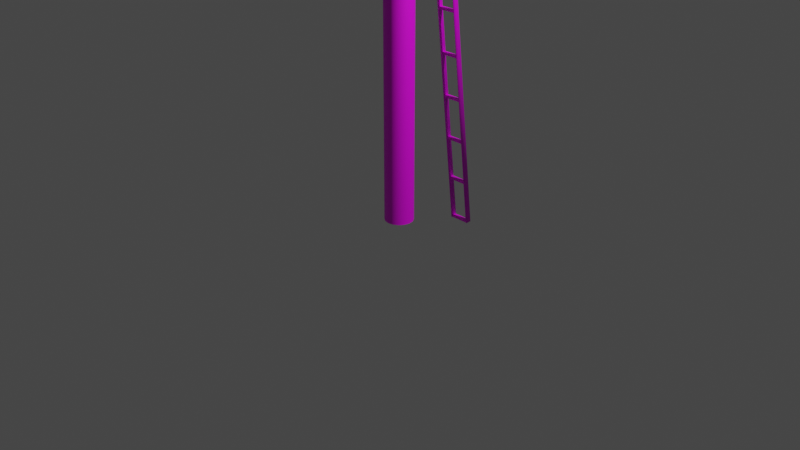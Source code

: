 # Source: RD_Sem_Pole_Gty_Centre.blend  (saved by Blender 2.83.18; exported with 4.5.12 LTS)
import bpy
from mathutils import Matrix  # noqa: F401  (used for matrix-valued properties, if any)

bpy.ops.wm.read_factory_settings(use_empty=True)
scene = bpy.context.scene
scene.name = 'Scene'

# ---- collections
col_collection = bpy.data.collections.new('Collection'); scene.collection.children.link(col_collection)
col_gantry = bpy.data.collections.new('Gantry'); scene.collection.children.link(col_gantry)

# ---- images (referenced by path relative to the original .blend; pixels are not part of the script)
import os
ASSET_DIR = os.environ.get("B2B_ASSET_DIR", "")  # directory of the original .blend (textures are referenced by path, not embedded)
HERE = os.path.dirname(os.path.abspath(__file__))  # packed textures are extracted next to this script under _unpacked/

def load_image(name, relpath, width, height, colorspace="sRGB"):
    """Load a texture the original file referenced (path relative to the .blend, or extracted next to this script)."""
    p = next((c for c in (os.path.join(HERE, relpath), os.path.join(ASSET_DIR, relpath)) if relpath and os.path.exists(c)), "")
    if p:
        img = bpy.data.images.load(p, check_existing=True)
        img.name = name
    else:  # same state as the original file: an image datablock whose file is absent (Cycles renders it pink)
        img = bpy.data.images.new(name, width, height)
        img.source = "FILE"
        img.filepath = "//" + (relpath or name)
    img.colorspace_settings.name = colorspace
    return img
img_posttex_tga = load_image('PostTex.tga', 'PostTex.tga', 1024, 1024, 'sRGB')
img_woodplanktex_tga = load_image('WoodPlankTex.tga', 'WoodPlankTex.tga', 1024, 1024, 'sRGB')

# ---- materials (node trees are filled in below, after node groups)
mat_posttex = bpy.data.materials.new('PostTex')
mat_woodtex = bpy.data.materials.new('WoodTex')

# ---- material node trees
mat_posttex.use_nodes = True; mat_posttex.node_tree.nodes.clear()
_N = mat_posttex.node_tree.nodes; _L = mat_posttex.node_tree.links
n0 = _N.new('ShaderNodeBsdfPrincipled'); n0.name = 'Principled BSDF'; n0.location = (10, 300)
n0.distribution = 'GGX'
n0.subsurface_method = 'BURLEY'
n0.inputs[3].default_value = 1.45
n0.inputs[27].default_value = (0.0, 0.0, 0.0, 1.0)
n0.inputs[28].default_value = 1.0
n1 = _N.new('ShaderNodeOutputMaterial'); n1.name = 'Material Output'; n1.location = (300, 300)
n2 = _N.new('ShaderNodeTexImage'); n2.name = 'Image Texture'; n2.location = (-280, 278)
n2.image = img_posttex_tga
_L.new(n0.outputs[0], n1.inputs[0])
_L.new(n2.outputs[0], n0.inputs[0])
n1.is_active_output = True
mat_woodtex.use_nodes = True; mat_woodtex.node_tree.nodes.clear()
_N = mat_woodtex.node_tree.nodes; _L = mat_woodtex.node_tree.links
n0 = _N.new('ShaderNodeBsdfPrincipled'); n0.name = 'Principled BSDF'; n0.location = (10, 300)
n0.distribution = 'GGX'
n0.subsurface_method = 'BURLEY'
n0.inputs[3].default_value = 1.45
n0.inputs[27].default_value = (0.0, 0.0, 0.0, 1.0)
n0.inputs[28].default_value = 1.0
n1 = _N.new('ShaderNodeOutputMaterial'); n1.name = 'Material Output'; n1.location = (300, 300)
n2 = _N.new('ShaderNodeTexImage'); n2.name = 'Image Texture'; n2.location = (-280, 278)
n2.image = img_woodplanktex_tga
_L.new(n0.outputs[0], n1.inputs[0])
_L.new(n2.outputs[0], n0.inputs[0])
n1.is_active_output = True

# ---- world
world_world = bpy.data.worlds.new('World'); scene.world = world_world
world_world.use_nodes = True; world_world.node_tree.nodes.clear()
_N = world_world.node_tree.nodes; _L = world_world.node_tree.links
n0 = _N.new('ShaderNodeOutputWorld'); n0.name = 'World Output'; n0.location = (300, 300)
n1 = _N.new('ShaderNodeBackground'); n1.name = 'Background'; n1.location = (10, 300)
n1.inputs[0].default_value = (0.05088, 0.05088, 0.05088, 1.0)
_L.new(n1.outputs[0], n0.inputs[0])
n0.is_active_output = True
world_world.color = (0.05088, 0.05088, 0.05088)
world_world.use_sun_shadow = False
world_world.sun_shadow_jitter_overblur = 0.0

# ---- cameras
cam_camera = bpy.data.cameras.new('Camera')
cam_camera.clip_end = 100.0
cam_camera.ortho_scale = 7.314

# ---- lights
light_light = bpy.data.lights.new('Light', 'POINT')
light_light.transmission_factor = 0.0
light_light.energy = 1000.0
light_light.shadow_soft_size = 0.1
light_light.shadow_maximum_resolution = 0.006
light_light.use_absolute_resolution = True

# ---- meshes
me_plane_001 = bpy.data.meshes.new('Plane.001')
me_plane_001.from_pydata([(-0.02357, -0.1028, 0.0), (0.02339, -0.1028, 0.0), (-0.02357, 0.1028, 0.0), (0.02339, 0.1028, 0.0), (-0.02357, 0.1028, 0.02289), (-0.02357, -0.1028, 0.02289), (0.02339, -0.1028, 0.02289), (0.02339, 0.1028, 0.02289)], [], [(0, 2, 3, 1), (5, 6, 7, 4), (3, 2, 4, 7), (0, 1, 6, 5), (1, 3, 7, 6), (2, 0, 5, 4)])
_uv = me_plane_001.uv_layers.new(name='UVMap')
_uv.uv.foreach_set('vector', [0.8796, 0.5615, 0.8796, 0.501, 0.8667, 0.501, 0.8667, 0.5615, 0.7154, 0.9209, 0.7154, 0.9073, 0.6577, 0.9073, 0.6577, 0.9209, 0.9094, 0.501, 0.8965, 0.501, 0.8965, 0.5146, 0.9094, 0.5146, 0.6557, 0.9385, 0.6428, 0.9385, 0.6428, 0.9521, 0.6557, 0.9521, 0.8647, 0.874, 0.8647, 0.8135, 0.8517, 0.8135, 0.8517, 0.874, 0.598, 0.9209, 0.6557, 0.9209, 0.6557, 0.9073, 0.598, 0.9073])
_uv.active_render = True
_uv = me_plane_001.uv_layers.new(name='UVMap.001')
_uv.uv.foreach_set('vector', [0.5546, 0.7317, 0.5546, 0.1394, 0.7257, 0.1394, 0.7257, 0.7317, 0.3835, 0.1394, 0.5546, 0.1394, 0.5546, 0.7317, 0.3835, 0.7317, 0.9758, 0.2747, 0.9758, 0.41, 0.8924, 0.41, 0.8924, 0.2747, 0.8924, 0.2747, 0.8924, 0.1394, 0.9758, 0.1394, 0.9758, 0.2747, 0.8091, 0.1394, 0.8091, 0.7317, 0.7257, 0.7317, 0.7257, 0.1394, 0.8924, 0.1394, 0.8924, 0.7317, 0.8091, 0.7317, 0.8091, 0.1394])
me_plane_001.materials.append(mat_posttex)
me_plane_001.use_remesh_fix_poles = True
me_plane_001.use_remesh_preserve_attributes = False
me_plane_001.use_mirror_vertex_groups = False
me_plane_001.update()
me_circle = bpy.data.meshes.new('Circle')
me_circle.from_pydata([(-1.409e-08, 0.15, 0.0), (-0.0574, 0.1386, 0.0), (-0.1061, 0.1061, 0.0), (-0.1386, 0.0574, 0.0), (-0.15, -6.557e-09, 0.0), (-0.1386, -0.0574, 0.0), (-0.1061, -0.1061, 0.0), (-0.0574, -0.1386, 0.0), (-3.674e-08, -0.15, 0.0), (0.0574, -0.1386, 0.0), (0.1061, -0.1061, 0.0), (0.1386, -0.0574, 0.0), (0.15, 1.789e-09, 0.0), (0.1386, 0.0574, 0.0), (0.1061, 0.1061, 0.0), (0.0574, 0.1386, 0.0), (-1.409e-08, 0.15, 5.902), (-0.0574, 0.1386, 5.902), (-0.1061, 0.1061, 5.902), (-0.1386, 0.0574, 5.902), (-0.15, -6.557e-09, 5.902), (-0.1386, -0.0574, 5.902), (-0.1061, -0.1061, 5.902), (-0.0574, -0.1386, 5.902), (-3.674e-08, -0.15, 5.902), (0.0574, -0.1386, 5.902), (0.1061, -0.1061, 5.902), (0.1386, -0.0574, 5.902), (0.15, 1.789e-09, 5.902), (0.1386, 0.0574, 5.902), (0.1061, 0.1061, 5.902), (0.0574, 0.1386, 5.902), (-0.01715, -0.1435, 5.863), (0.01964, -0.1435, 5.863), (0.05518, -0.134, 5.863), (0.08705, -0.1156, 5.863), (0.1131, -0.08955, 5.863), (0.1315, -0.05769, 5.863), (0.141, -0.02215, 5.863), (0.141, 0.01465, 5.863), (0.1315, 0.05019, 5.863), (0.1131, 0.08205, 5.863), (0.08705, 0.1081, 5.863), (0.05518, 0.1265, 5.863), (0.01964, 0.136, 5.863), (-0.01715, 0.136, 5.863), (-0.05269, 0.1265, 5.863), (-0.08455, 0.1081, 5.863), (-0.1106, 0.08205, 5.863), (-0.129, 0.05019, 5.863), (-0.1385, 0.01465, 5.863), (-0.1385, -0.02215, 5.863), (-0.129, -0.05769, 5.863), (-0.1106, -0.08955, 5.863), (-0.08455, -0.1156, 5.863), (-0.05269, -0.134, 5.863), (-0.01715, -0.1435, 5.905), (0.01964, -0.1435, 5.905), (0.05518, -0.134, 5.905), (0.08705, -0.1156, 5.905), (0.1131, -0.08955, 5.905), (0.1315, -0.05769, 5.905), (0.141, -0.02215, 5.905), (0.141, 0.01465, 5.905), (0.1315, 0.05019, 5.905), (0.1131, 0.08205, 5.905), (0.08705, 0.1081, 5.905), (0.05518, 0.1265, 5.905), (0.01964, 0.136, 5.905), (-0.01715, 0.136, 5.905), (-0.05269, 0.1265, 5.905), (-0.08455, 0.1081, 5.905), (-0.1106, 0.08205, 5.905), (-0.129, 0.05019, 5.905), (-0.1385, 0.01465, 5.905), (-0.1385, -0.02215, 5.905), (-0.129, -0.05769, 5.905), (-0.1106, -0.08955, 5.905), (-0.08455, -0.1156, 5.905), (-0.05269, -0.134, 5.905), (-0.01994, -0.1647, 5.863), (0.02243, -0.1647, 5.863), (0.06336, -0.1537, 5.863), (0.1001, -0.1325, 5.863), (0.13, -0.1026, 5.863), (0.1512, -0.06586, 5.863), (0.1622, -0.02494, 5.863), (0.1622, 0.01743, 5.863), (0.1512, 0.05836, 5.863), (0.13, 0.09506, 5.863), (0.1001, 0.125, 5.863), (0.06336, 0.1462, 5.863), (0.02243, 0.1572, 5.863), (-0.01994, 0.1572, 5.863), (-0.06086, 0.1462, 5.863), (-0.09756, 0.125, 5.863), (-0.1275, 0.09506, 5.863), (-0.1487, 0.05836, 5.863), (-0.1597, 0.01743, 5.863), (-0.1597, -0.02494, 5.863), (-0.1487, -0.06586, 5.863), (-0.1275, -0.1026, 5.863), (-0.09756, -0.1325, 5.863), (-0.06086, -0.1537, 5.863), (-0.01994, -0.1647, 5.905), (0.02243, -0.1647, 5.905), (0.06336, -0.1537, 5.905), (0.1001, -0.1325, 5.905), (0.13, -0.1026, 5.905), (0.1512, -0.06586, 5.905), (0.1622, -0.02494, 5.905), (0.1622, 0.01743, 5.905), (0.1512, 0.05836, 5.905), (0.13, 0.09506, 5.905), (0.1001, 0.125, 5.905), (0.06336, 0.1462, 5.905), (0.02243, 0.1572, 5.905), (-0.01994, 0.1572, 5.905), (-0.06086, 0.1462, 5.905), (-0.09756, 0.125, 5.905), (-0.1275, 0.09506, 5.905), (-0.1487, 0.05836, 5.905), (-0.1597, 0.01743, 5.905), (-0.1597, -0.02494, 5.905), (-0.1487, -0.06586, 5.905), (-0.1275, -0.1026, 5.905), (-0.09756, -0.1325, 5.905), (-0.06086, -0.1537, 5.905), (-0.01917, 0.1998, 5.863), (0.02166, 0.1998, 5.863), (-0.01917, 0.1998, 5.905), (0.02166, 0.1998, 5.905), (0.112, 0.878, -0.3097), (0.112, 0.9413, -0.306), (0.1041, 0.878, -0.3097), (0.1041, 0.9413, -0.306), (-0.1015, 0.878, -0.3097), (-0.1015, 0.9413, -0.306), (-0.1093, 0.878, -0.3097), (-0.1093, 0.9413, -0.306), (0.112, 0.1779, 5.978), (0.112, 0.2412, 5.982), (0.1041, 0.1779, 5.978), (0.1041, 0.2412, 5.982), (-0.1015, 0.1779, 5.978), (-0.1015, 0.2412, 5.982), (-0.1093, 0.1779, 5.978), (-0.1093, 0.2412, 5.982), (0.1041, 0.189, 5.927), (0.1041, 0.1926, 5.863), (-0.1015, 0.189, 5.927), (-0.1015, 0.1926, 5.863), (0.1041, 0.2067, 5.864), (0.1041, 0.2031, 5.927), (-0.1015, 0.2067, 5.864), (-0.1015, 0.2031, 5.927)], [(48, 72), (73, 49), (41, 65), (66, 42), (34, 58), (59, 35), (74, 50), (67, 43), (60, 36), (75, 51), (68, 44), (61, 37), (76, 52), (69, 45), (62, 38), (77, 53), (70, 46), (63, 39), (78, 54), (71, 47), (64, 40), (79, 55), (32, 56), (57, 33)], [(1, 17, 16, 0), (0, 16, 31, 15), (9, 25, 24, 8), (2, 18, 17, 1), (10, 26, 25, 9), (3, 19, 18, 2), (11, 27, 26, 10), (4, 20, 19, 3), (12, 28, 27, 11), (5, 21, 20, 4), (13, 29, 28, 12), (6, 22, 21, 5), (14, 30, 29, 13), (7, 23, 22, 6), (15, 31, 30, 14), (8, 24, 23, 7), (97, 121, 120, 96), (90, 114, 113, 89), (83, 107, 106, 82), (98, 122, 121, 97), (91, 115, 114, 90), (84, 108, 107, 83), (99, 123, 122, 98), (92, 116, 115, 91), (85, 109, 108, 84), (100, 124, 123, 99), (117, 130, 128, 93), (86, 110, 109, 85), (101, 125, 124, 100), (94, 118, 117, 93), (87, 111, 110, 86), (102, 126, 125, 101), (95, 119, 118, 94), (88, 112, 111, 87), (103, 127, 126, 102), (81, 105, 104, 80), (96, 120, 119, 95), (89, 113, 112, 88), (80, 104, 127, 103), (82, 106, 105, 81), (34, 82, 81, 33), (60, 108, 109, 61), (48, 96, 95, 47), (74, 122, 123, 75), (35, 83, 82, 34), (61, 109, 110, 62), (49, 97, 96, 48), (75, 123, 124, 76), (36, 84, 83, 35), (62, 110, 111, 63), (50, 98, 97, 49), (76, 124, 125, 77), (37, 85, 84, 36), (63, 111, 112, 64), (51, 99, 98, 50), (77, 125, 126, 78), (38, 86, 85, 37), (64, 112, 113, 65), (52, 100, 99, 51), (78, 126, 127, 79), (39, 87, 86, 38), (65, 113, 114, 66), (53, 101, 100, 52), (79, 127, 104, 56), (40, 88, 87, 39), (66, 114, 115, 67), (54, 102, 101, 53), (41, 89, 88, 40), (67, 115, 116, 68), (55, 103, 102, 54), (42, 90, 89, 41), (68, 116, 117, 69), (32, 80, 103, 55), (43, 91, 90, 42), (69, 117, 118, 70), (56, 104, 105, 57), (44, 92, 91, 43), (70, 118, 119, 71), (57, 105, 106, 58), (45, 93, 92, 44), (71, 119, 120, 72), (58, 106, 107, 59), (46, 94, 93, 45), (72, 120, 121, 73), (33, 81, 80, 32), (59, 107, 108, 60), (47, 95, 94, 46), (73, 121, 122, 74), (128, 130, 131, 129), (116, 131, 130, 117), (92, 129, 131, 116), (93, 128, 129, 92), (132, 134, 135, 133), (136, 138, 139, 137), (140, 141, 143, 142), (144, 145, 147, 146), (136, 137, 145, 144), (135, 134, 142, 143), (132, 133, 141, 140), (137, 139, 147, 145), (138, 136, 144, 146), (133, 135, 143, 141), (134, 132, 140, 142), (139, 138, 146, 147), (148, 150, 151, 149), (153, 152, 154, 155), (150, 148, 153, 155), (151, 150, 155, 154), (149, 151, 154, 152), (148, 149, 152, 153)])
me_circle.polygons.foreach_set('use_smooth', [True] * 110)
_uv = me_circle.uv_layers.new(name='UVMap')
_uv.uv.foreach_set('vector', [0.6856, 0.5615, 0.6856, 0.0635, 0.6577, 0.0635, 0.6577, 0.5615, 0.001001, 0.7802, 0.4766, 0.7802, 0.4766, 0.751, 0.001001, 0.751, 0.5662, 0.5615, 0.5662, 0.0635, 0.5383, 0.0635, 0.5383, 0.5615, 0.001001, 0.8115, 0.4766, 0.8115, 0.4766, 0.7823, 0.001001, 0.7823, 0.596, 0.5615, 0.596, 0.0635, 0.5682, 0.0635, 0.5682, 0.5615, 0.001001, 0.8427, 0.4766, 0.8427, 0.4766, 0.8135, 0.001001, 0.8135, 0.6259, 0.5615, 0.6259, 0.0635, 0.598, 0.0635, 0.598, 0.5615, 0.001001, 0.874, 0.4766, 0.874, 0.4766, 0.8448, 0.001001, 0.8448, 0.6557, 0.5615, 0.6557, 0.0635, 0.6279, 0.0635, 0.6279, 0.5615, 0.4786, 0.6552, 0.9542, 0.6552, 0.9542, 0.626, 0.4786, 0.626, 0.7154, 0.5615, 0.7154, 0.0635, 0.6876, 0.0635, 0.6876, 0.5615, 0.001001, 0.9052, 0.4766, 0.9052, 0.4766, 0.876, 0.001001, 0.876, 0.7453, 0.499, 0.7453, 0.001001, 0.7174, 0.001001, 0.7174, 0.499, 0.001001, 0.9365, 0.4766, 0.9365, 0.4766, 0.9073, 0.001001, 0.9073, 0.7751, 0.499, 0.7751, 0.001001, 0.7473, 0.001001, 0.7473, 0.499, 0.001001, 0.9677, 0.4766, 0.9677, 0.4766, 0.9385, 0.001001, 0.9385, 0.8497, 0.8916, 0.8368, 0.8916, 0.8368, 0.9052, 0.8497, 0.9052, 0.8348, 0.8916, 0.8219, 0.8916, 0.8219, 0.9052, 0.8348, 0.9052, 0.8497, 0.876, 0.8368, 0.876, 0.8368, 0.8896, 0.8497, 0.8896, 0.8348, 0.876, 0.8219, 0.876, 0.8219, 0.8896, 0.8348, 0.8896, 0.79, 0.8604, 0.7771, 0.8604, 0.7771, 0.874, 0.79, 0.874, 0.7751, 0.8604, 0.7622, 0.8604, 0.7622, 0.874, 0.7751, 0.874, 0.79, 0.8448, 0.7771, 0.8448, 0.7771, 0.8584, 0.79, 0.8584, 0.7751, 0.8448, 0.7622, 0.8448, 0.7622, 0.8584, 0.7751, 0.8584, 0.8647, 0.5479, 0.8517, 0.5479, 0.8517, 0.5615, 0.8647, 0.5615, 0.8497, 0.5479, 0.8368, 0.5479, 0.8368, 0.5615, 0.8497, 0.5615, 0.8647, 0.5323, 0.8517, 0.5323, 0.8517, 0.5459, 0.8647, 0.5459, 0.8497, 0.5323, 0.8368, 0.5323, 0.8368, 0.5459, 0.8497, 0.5459, 0.7453, 0.8916, 0.7323, 0.8916, 0.7323, 0.9052, 0.7453, 0.9052, 0.7303, 0.8916, 0.7174, 0.8916, 0.7174, 0.9052, 0.7303, 0.9052, 0.7453, 0.876, 0.7323, 0.876, 0.7323, 0.8896, 0.7453, 0.8896, 0.7303, 0.876, 0.7174, 0.876, 0.7174, 0.8896, 0.7303, 0.8896, 0.8199, 0.8916, 0.807, 0.8916, 0.807, 0.9052, 0.8199, 0.9052, 0.805, 0.8916, 0.792, 0.8916, 0.792, 0.9052, 0.805, 0.9052, 0.8199, 0.876, 0.807, 0.876, 0.807, 0.8896, 0.8199, 0.8896, 0.805, 0.876, 0.792, 0.876, 0.792, 0.8896, 0.805, 0.8896, 0.8199, 0.8604, 0.807, 0.8604, 0.807, 0.874, 0.8199, 0.874, 0.805, 0.8604, 0.792, 0.8604, 0.792, 0.874, 0.805, 0.874, 0.8199, 0.8448, 0.807, 0.8448, 0.807, 0.8584, 0.8199, 0.8584, 0.805, 0.8448, 0.792, 0.8448, 0.792, 0.8584, 0.805, 0.8584, 0.8497, 0.8291, 0.8368, 0.8291, 0.8368, 0.8427, 0.8497, 0.8427, 0.8348, 0.8291, 0.8219, 0.8291, 0.8219, 0.8427, 0.8348, 0.8427, 0.8497, 0.8135, 0.8368, 0.8135, 0.8368, 0.8271, 0.8497, 0.8271, 0.8348, 0.8135, 0.8219, 0.8135, 0.8219, 0.8271, 0.8348, 0.8271, 0.8796, 0.8916, 0.8667, 0.8916, 0.8667, 0.9052, 0.8796, 0.9052, 0.8647, 0.8916, 0.8517, 0.8916, 0.8517, 0.9052, 0.8647, 0.9052, 0.8796, 0.876, 0.8667, 0.876, 0.8667, 0.8896, 0.8796, 0.8896, 0.8647, 0.876, 0.8517, 0.876, 0.8517, 0.8896, 0.8647, 0.8896, 0.8647, 0.5166, 0.8517, 0.5166, 0.8517, 0.5302, 0.8647, 0.5302, 0.8497, 0.5166, 0.8368, 0.5166, 0.8368, 0.5302, 0.8497, 0.5302, 0.8647, 0.501, 0.8517, 0.501, 0.8517, 0.5146, 0.8647, 0.5146, 0.8497, 0.501, 0.8368, 0.501, 0.8368, 0.5146, 0.8497, 0.5146, 0.7453, 0.9229, 0.7323, 0.9229, 0.7323, 0.9365, 0.7453, 0.9365, 0.7303, 0.9229, 0.7174, 0.9229, 0.7174, 0.9365, 0.7303, 0.9365, 0.7453, 0.9073, 0.7323, 0.9073, 0.7323, 0.9209, 0.7453, 0.9209, 0.7303, 0.9073, 0.7174, 0.9073, 0.7174, 0.9209, 0.7303, 0.9209, 0.79, 0.9229, 0.7771, 0.9229, 0.7771, 0.9365, 0.79, 0.9365, 0.7751, 0.9229, 0.7622, 0.9229, 0.7622, 0.9365, 0.7751, 0.9365, 0.79, 0.9073, 0.7771, 0.9073, 0.7771, 0.9209, 0.79, 0.9209, 0.7751, 0.9073, 0.7622, 0.9073, 0.7622, 0.9209, 0.7751, 0.9209, 0.6259, 0.9385, 0.6129, 0.9385, 0.6129, 0.9521, 0.6259, 0.9521, 0.6109, 0.9385, 0.598, 0.9385, 0.598, 0.9521, 0.6109, 0.9521, 0.6259, 0.9229, 0.6129, 0.9229, 0.6129, 0.9365, 0.6259, 0.9365, 0.6109, 0.9229, 0.598, 0.9229, 0.598, 0.9365, 0.6109, 0.9365, 0.596, 0.9385, 0.5831, 0.9385, 0.5831, 0.9521, 0.596, 0.9521, 0.5811, 0.9385, 0.5682, 0.9385, 0.5682, 0.9521, 0.5811, 0.9521, 0.596, 0.9229, 0.5831, 0.9229, 0.5831, 0.9365, 0.596, 0.9365, 0.5811, 0.9229, 0.5682, 0.9229, 0.5682, 0.9365, 0.5811, 0.9365, 0.5662, 0.9385, 0.5532, 0.9385, 0.5532, 0.9521, 0.5662, 0.9521, 0.5512, 0.9385, 0.5383, 0.9385, 0.5383, 0.9521, 0.5512, 0.9521, 0.5662, 0.9229, 0.5532, 0.9229, 0.5532, 0.9365, 0.5662, 0.9365, 0.5512, 0.9229, 0.5383, 0.9229, 0.5383, 0.9365, 0.5512, 0.9365, 0.5363, 0.9385, 0.5234, 0.9385, 0.5234, 0.9521, 0.5363, 0.9521, 0.5214, 0.9385, 0.5085, 0.9385, 0.5085, 0.9521, 0.5214, 0.9521, 0.5363, 0.9229, 0.5234, 0.9229, 0.5234, 0.9365, 0.5363, 0.9365, 0.5214, 0.9229, 0.5085, 0.9229, 0.5085, 0.9365, 0.5214, 0.9365, 0.5065, 0.9385, 0.4935, 0.9385, 0.4935, 0.9521, 0.5065, 0.9521, 0.4915, 0.9385, 0.4786, 0.9385, 0.4786, 0.9521, 0.4915, 0.9521, 0.5065, 0.9229, 0.4935, 0.9229, 0.4935, 0.9365, 0.5065, 0.9365, 0.4915, 0.9229, 0.4786, 0.9229, 0.4786, 0.9365, 0.4915, 0.9365, 0.8796, 0.9229, 0.8667, 0.9229, 0.8667, 0.9365, 0.8796, 0.9365, 0.8647, 0.9229, 0.8517, 0.9229, 0.8517, 0.9365, 0.8647, 0.9365, 0.8796, 0.9073, 0.8667, 0.9073, 0.8667, 0.9209, 0.8796, 0.9209, 0.8647, 0.9073, 0.8517, 0.9073, 0.8517, 0.9209, 0.8647, 0.9209, 0.8497, 0.9229, 0.8368, 0.9229, 0.8368, 0.9365, 0.8497, 0.9365, 0.8348, 0.9229, 0.8219, 0.9229, 0.8219, 0.9365, 0.8348, 0.9365, 0.8497, 0.9073, 0.8368, 0.9073, 0.8368, 0.9209, 0.8497, 0.9209, 0.8348, 0.9073, 0.8219, 0.9073, 0.8219, 0.9209, 0.8348, 0.9209, 0.8199, 0.9229, 0.807, 0.9229, 0.807, 0.9365, 0.8199, 0.9365, 0.805, 0.9229, 0.792, 0.9229, 0.792, 0.9365, 0.805, 0.9365, 0.8199, 0.9073, 0.807, 0.9073, 0.807, 0.9209, 0.8199, 0.9209, 0.805, 0.9073, 0.792, 0.9073, 0.792, 0.9209, 0.805, 0.9209, 0.8945, 0.7487, 0.8816, 0.7489, 0.8816, 0.7779, 0.8945, 0.7779, 0.777, 0.9521, 0.7768, 0.9385, 0.7492, 0.9385, 0.7492, 0.9521, 0.8945, 0.8427, 0.8945, 0.8135, 0.8816, 0.8135, 0.8816, 0.8427, 0.6876, 0.9365, 0.7154, 0.9365, 0.7154, 0.9229, 0.6876, 0.9229, 0.8647, 0.194, 0.8368, 0.194, 0.8368, 0.499, 0.8647, 0.499, 0.7699, 0.624, 0.7699, 0.5948, 0.4786, 0.5948, 0.4786, 0.624, 0.8348, 0.194, 0.807, 0.194, 0.807, 0.499, 0.8348, 0.499, 0.7699, 0.7177, 0.7699, 0.7041, 0.4786, 0.7041, 0.4786, 0.7177, 0.9393, 0.194, 0.9264, 0.194, 0.9264, 0.499, 0.9393, 0.499, 0.7699, 0.749, 0.7699, 0.7354, 0.4786, 0.7354, 0.4786, 0.749, 0.9542, 0.194, 0.9413, 0.194, 0.9413, 0.499, 0.9542, 0.499, 0.7699, 0.5927, 0.7699, 0.5635, 0.4786, 0.5635, 0.4786, 0.5927, 0.8348, 0.5615, 0.8348, 0.501, 0.807, 0.501, 0.807, 0.5615, 0.8199, 0.8427, 0.8199, 0.8135, 0.7622, 0.8135, 0.7622, 0.8427, 0.8796, 0.874, 0.8796, 0.8135, 0.8667, 0.8135, 0.8667, 0.874, 0.6577, 0.9365, 0.6856, 0.9365, 0.6856, 0.9229, 0.6577, 0.9229, 0.8945, 0.5615, 0.8945, 0.501, 0.8816, 0.501, 0.8816, 0.5615, 0.7473, 0.9521, 0.7751, 0.9521, 0.7751, 0.9385, 0.7473, 0.9385])
_uv.active_render = True
_uv = me_circle.uv_layers.new(name='UVMap.001')
_uv.uv.foreach_set('vector', [0.37, 2.129, 0.37, -1.129, 0.4125, -1.129, 0.4125, 2.129, 0.4125, 2.129, 0.4125, -1.129, 0.4586, -1.129, 0.4586, 2.129, 0.5663, 2.129, 0.5663, -1.129, 0.6088, -1.129, 0.6088, 2.129, 0.3374, 2.129, 0.3374, -1.129, 0.37, -1.129, 0.37, 2.129, 0.5337, 2.129, 0.5337, -1.129, 0.5663, -1.129, 0.5663, 2.129, 0.9037, -1.129, 0.9037, 2.129, 0.8612, 2.129, 0.8612, -1.129, 0.7726, -1.129, 0.7726, 2.129, 0.73, 2.129, 0.73, -1.129, 0.9498, -1.129, 0.9498, 2.129, 0.9037, 2.129, 0.9037, -1.129, 0.8186, -1.129, 0.8186, 2.129, 0.7726, 2.129, 0.7726, -1.129, 0.9923, -1.129, 0.9923, 2.129, 0.9498, 2.129, 0.9498, -1.129, 0.8612, -1.129, 0.8612, 2.129, 0.8186, 2.129, 0.8186, -1.129, 0.6974, 2.129, 0.6974, -1.129, 0.73, -1.129, 0.73, 2.129, 0.5012, 2.129, 0.5012, -1.129, 0.5337, -1.129, 0.5337, 2.129, 0.6549, 2.129, 0.6549, -1.129, 0.6974, -1.129, 0.6974, 2.129, 0.4586, 2.129, 0.4586, -1.129, 0.5012, -1.129, 0.5012, 2.129, 0.6088, 2.129, 0.6088, -1.129, 0.6549, -1.129, 0.6549, 2.129, 0.4311, 0.9636, 0.3665, 0.9636, 0.3665, 1.0, 0.4311, 1.0, 0.5602, 0.6218, 0.4957, 0.6218, 0.4957, 0.675, 0.5602, 0.675, 0.4311, 0.8453, 0.4957, 0.8453, 0.4957, 0.7821, 0.4311, 0.7821, 0.4311, 0.9151, 0.3665, 0.9151, 0.3665, 0.9636, 0.4311, 0.9636, 0.7539, 0.6765, 0.8184, 0.6765, 0.8184, 0.6218, 0.7539, 0.6218, 0.4311, 0.9062, 0.4957, 0.9062, 0.4957, 0.8453, 0.4311, 0.8453, 0.4311, 0.8577, 0.3665, 0.8577, 0.3665, 0.9151, 0.4311, 0.9151, 0.7539, 0.7375, 0.8184, 0.7375, 0.8184, 0.6765, 0.7539, 0.6765, 0.4311, 0.9609, 0.4957, 0.9609, 0.4957, 0.9062, 0.4311, 0.9062, 0.4311, 0.7955, 0.3665, 0.7955, 0.3665, 0.8577, 0.4311, 0.8577, 0.6893, 0.7888, 0.6893, 0.6218, 0.6248, 0.6218, 0.6248, 0.7888, 0.5602, 0.8599, 0.4957, 0.8599, 0.4957, 0.916, 0.5602, 0.916, 0.4311, 0.7326, 0.3665, 0.7326, 0.3665, 0.7955, 0.4311, 0.7955, 0.7539, 0.7211, 0.6893, 0.7211, 0.6893, 0.7821, 0.7539, 0.7821, 0.5602, 0.7983, 0.4957, 0.7983, 0.4957, 0.8599, 0.5602, 0.8599, 0.4311, 0.6734, 0.3665, 0.6734, 0.3665, 0.7326, 0.4311, 0.7326, 0.7539, 0.6664, 0.6893, 0.6664, 0.6893, 0.7211, 0.7539, 0.7211, 0.5602, 0.7352, 0.4957, 0.7352, 0.4957, 0.7983, 0.5602, 0.7983, 0.4311, 0.6218, 0.3665, 0.6218, 0.3665, 0.6734, 0.4311, 0.6734, 0.4311, 0.7211, 0.4957, 0.7211, 0.4957, 0.6664, 0.4311, 0.6664, 0.7539, 0.6218, 0.6893, 0.6218, 0.6893, 0.6664, 0.7539, 0.6664, 0.5602, 0.675, 0.4957, 0.675, 0.4957, 0.7352, 0.5602, 0.7352, 0.4311, 0.6664, 0.4957, 0.6664, 0.4957, 0.6218, 0.4311, 0.6218, 0.4311, 0.7821, 0.4957, 0.7821, 0.4957, 0.7211, 0.4311, 0.7211, 0.7205, 0.03181, 0.7161, 0.0002619, 0.6526, 0.01686, 0.6654, 0.04622, 0.5329, 0.2134, 0.5, 0.2094, 0.5003, 0.2725, 0.5331, 0.2682, 0.6671, 0.4343, 0.6545, 0.4638, 0.7181, 0.4799, 0.7223, 0.4483, 0.9518, 0.1588, 0.9824, 0.1464, 0.9493, 0.0919, 0.9231, 0.1114, 0.7777, 0.03158, 0.7819, 0.0, 0.7161, 0.0002619, 0.7205, 0.03181, 0.5331, 0.2682, 0.5003, 0.2725, 0.5176, 0.3334, 0.5482, 0.3211, 0.6175, 0.4071, 0.5974, 0.4324, 0.6545, 0.4638, 0.6671, 0.4343, 0.9231, 0.1114, 0.9493, 0.0919, 0.9026, 0.04743, 0.8825, 0.07277, 0.8329, 0.04555, 0.8455, 0.01609, 0.7819, 0.0, 0.7777, 0.03158, 0.5482, 0.3211, 0.5176, 0.3334, 0.5507, 0.388, 0.5769, 0.3685, 0.5769, 0.3685, 0.5507, 0.388, 0.5974, 0.4324, 0.6175, 0.4071, 0.8825, 0.07277, 0.9026, 0.04743, 0.8455, 0.01609, 0.8329, 0.04555, 0.8825, 0.07277, 0.9026, 0.04743, 0.8455, 0.01609, 0.8329, 0.04555, 0.5769, 0.3685, 0.5507, 0.388, 0.5974, 0.4324, 0.6175, 0.4071, 0.5482, 0.3211, 0.5176, 0.3334, 0.5507, 0.388, 0.5769, 0.3685, 0.8329, 0.04555, 0.8455, 0.01609, 0.7819, 0.0, 0.7777, 0.03158, 0.9231, 0.1114, 0.9493, 0.0919, 0.9026, 0.04743, 0.8825, 0.07277, 0.6175, 0.4071, 0.5974, 0.4324, 0.6545, 0.4638, 0.6671, 0.4343, 0.5331, 0.2682, 0.5003, 0.2725, 0.5176, 0.3334, 0.5482, 0.3211, 0.7777, 0.03158, 0.7819, 0.0, 0.7161, 0.0002618, 0.7205, 0.03181, 0.9518, 0.1588, 0.9824, 0.1464, 0.9493, 0.0919, 0.9231, 0.1114, 0.6671, 0.4343, 0.6545, 0.4638, 0.7181, 0.4799, 0.7223, 0.4483, 0.5329, 0.2134, 0.5, 0.2094, 0.5003, 0.2725, 0.5331, 0.2682, 0.7205, 0.03181, 0.7161, 0.0002618, 0.6526, 0.01686, 0.6654, 0.04622, 0.9669, 0.2117, 0.9997, 0.2074, 0.9824, 0.1464, 0.9518, 0.1588, 0.7223, 0.4483, 0.7181, 0.4799, 0.7839, 0.4796, 0.7795, 0.4481, 0.5475, 0.1604, 0.5168, 0.1483, 0.5, 0.2094, 0.5329, 0.2134, 0.9671, 0.2665, 1.0, 0.2705, 0.9997, 0.2074, 0.9669, 0.2117, 0.7795, 0.4481, 0.7839, 0.4796, 0.8474, 0.463, 0.8346, 0.4336, 0.5758, 0.1128, 0.5494, 0.09349, 0.5168, 0.1483, 0.5475, 0.1604, 0.9525, 0.3195, 0.9832, 0.3316, 1.0, 0.2705, 0.9671, 0.2665, 0.8346, 0.4336, 0.8474, 0.463, 0.9042, 0.4312, 0.8839, 0.406, 0.6161, 0.07383, 0.5958, 0.04865, 0.5494, 0.09349, 0.5758, 0.1128, 0.9242, 0.3671, 0.9506, 0.3864, 0.9832, 0.3316, 0.9525, 0.3195, 0.8839, 0.406, 0.9042, 0.4312, 0.9506, 0.3864, 0.9242, 0.3671, 0.6654, 0.04622, 0.6526, 0.01686, 0.5958, 0.04865, 0.6161, 0.07383, 0.8839, 0.406, 0.9042, 0.4312, 0.9506, 0.3864, 0.9242, 0.3671, 0.9242, 0.3671, 0.9506, 0.3864, 0.9832, 0.3316, 0.9525, 0.3195, 0.6161, 0.07383, 0.5958, 0.04865, 0.5494, 0.09349, 0.5758, 0.1128, 0.8346, 0.4336, 0.8474, 0.463, 0.9042, 0.4312, 0.8839, 0.406, 0.9525, 0.3195, 0.9832, 0.3316, 1.0, 0.2705, 0.9671, 0.2665, 0.5758, 0.1128, 0.5494, 0.09349, 0.5168, 0.1483, 0.5475, 0.1604, 0.7795, 0.4481, 0.7839, 0.4796, 0.8474, 0.463, 0.8346, 0.4336, 0.9671, 0.2665, 1.0, 0.2705, 0.9997, 0.2074, 0.9669, 0.2117, 0.6654, 0.04622, 0.6526, 0.01686, 0.5958, 0.04865, 0.6161, 0.07383, 0.5475, 0.1604, 0.5168, 0.1483, 0.5, 0.2094, 0.5329, 0.2134, 0.7223, 0.4483, 0.7181, 0.4799, 0.7839, 0.4796, 0.7795, 0.4481, 0.9669, 0.2117, 0.9997, 0.2074, 0.9824, 0.1464, 0.9518, 0.1588, 0.8818, 0.6837, 0.8818, 0.6218, 0.8184, 0.6218, 0.8184, 0.6837, 0.8474, 0.463, 0.9452, 0.6218, 1.0, 0.5912, 0.9042, 0.4312, 0.6248, 0.8022, 0.6248, 0.6218, 0.5602, 0.6218, 0.5602, 0.8022, 0.8474, 0.463, 0.9452, 0.6218, 1.0, 0.5912, 0.9042, 0.4312, 0.6188, -3.639, 0.6127, -3.64, 0.6126, -3.701, 0.6188, -3.701, 0.6188, -4.106, 0.6249, -4.105, 0.6249, -4.044, 0.6188, -4.044, 0.6065, -3.842, 0.6065, -3.903, 0.6126, -3.903, 0.6126, -3.842, 0.9058, -3.869, 0.9058, -3.931, 0.9119, -3.931, 0.9119, -3.869, 0.4723, 1.617, 0.4232, 1.621, 0.4232, -4.639, 0.4723, -4.642, 0.4723, -0.6797, 0.5215, -0.6765, 0.5215, 5.583, 0.4723, 5.58, 0.4232, 1.617, 0.374, 1.621, 0.374, -4.639, 0.4232, -4.642, 0.9939, -0.663, 1.0, -0.663, 1.0, 5.576, 0.9939, 5.576, 0.9755, -0.663, 0.9816, -0.663, 0.9816, 5.576, 0.9755, 5.576, 0.9878, -0.663, 0.9939, -0.663, 0.9939, 5.576, 0.9878, 5.576, 0.9816, -0.663, 0.9878, -0.663, 0.9878, 5.576, 0.9816, 5.576, 0.5706, 1.621, 0.5215, 1.617, 0.5215, -4.642, 0.5706, -4.639, 0.7704, -3.815, 0.7704, -4.015, 0.8196, -4.015, 0.8196, -3.815, 0.8196, -4.015, 0.8688, -4.015, 0.8688, -3.815, 0.8196, -3.815, 0.6468, -3.985, 0.6468, -3.785, 0.6359, -3.785, 0.6359, -3.985, 0.9339, -3.931, 0.9339, -3.869, 0.9229, -3.869, 0.9229, -3.931, 0.6359, -3.985, 0.6359, -3.785, 0.6249, -3.785, 0.6249, -3.985, 0.9119, -3.869, 0.9119, -3.931, 0.9229, -3.931, 0.9229, -3.869])
me_circle.materials.append(mat_posttex)
me_circle.use_remesh_fix_poles = True
me_circle.use_remesh_preserve_attributes = False
me_circle.use_mirror_vertex_groups = False
me_circle.update()
me_circle_001 = bpy.data.meshes.new('Circle.001')
me_circle_001.from_pydata([(-0.2457, -0.1909, 5.902), (0.2457, -0.1909, 5.902), (-0.2457, 0.1909, 5.902), (0.2457, 0.1909, 5.902), (-0.2457, -0.1909, 5.923), (0.2457, -0.1909, 5.923), (-0.2457, 0.1909, 5.923), (0.2457, 0.1909, 5.923), (-1.287, -0.1909, 5.923), (1.287, -0.1909, 5.923), (-1.287, -0.06413, 5.923), (1.287, -0.06413, 5.923), (-1.287, -0.1909, 5.982), (1.287, -0.1909, 5.982), (-1.287, -0.06413, 5.982), (1.287, -0.06413, 5.982), (-1.287, 0.06413, 5.923), (1.287, 0.06413, 5.923), (-1.287, 0.1909, 5.923), (1.287, 0.1909, 5.923), (-1.287, 0.06413, 5.982), (1.287, 0.06413, 5.982), (-1.287, 0.1909, 5.982), (1.287, 0.1909, 5.982), (-1.4, -0.2715, 5.982), (1.4, -0.2715, 5.982), (-1.4, 0.2715, 5.982), (1.4, 0.2715, 5.982), (-1.4, 0.2715, 6.004), (-1.4, -0.2715, 6.004), (1.4, -0.2715, 6.004), (1.4, 0.2715, 6.004), (-1.381, -0.2571, 6.555), (-1.384, -0.2571, 6.561), (-1.392, -0.2571, 6.561), (-1.395, -0.2571, 6.555), (-1.392, -0.2571, 6.548), (-1.384, -0.2571, 6.548), (-1.381, 0.2505, 6.555), (-1.384, 0.2505, 6.561), (-1.392, 0.2505, 6.561), (-1.395, 0.2505, 6.555), (-1.392, 0.2505, 6.548), (-1.384, 0.2505, 6.548), (1.388, -0.2432, 6.004), (1.375, -0.2501, 6.004), (1.375, -0.2641, 6.004), (1.388, -0.2711, 6.004), (1.4, -0.2641, 6.004), (1.4, -0.2501, 6.004), (1.388, -0.2432, 6.568), (1.375, -0.2501, 6.568), (1.375, -0.2641, 6.568), (1.388, -0.2711, 6.568), (1.4, -0.2641, 6.568), (1.4, -0.2501, 6.568), (0.5455, -0.2432, 6.004), (0.5334, -0.2501, 6.004), (0.5334, -0.2641, 6.004), (0.5455, -0.2711, 6.004), (0.5576, -0.2641, 6.004), (0.5576, -0.2501, 6.004), (0.5455, -0.2432, 6.568), (0.5334, -0.2501, 6.568), (0.5334, -0.2641, 6.568), (0.5455, -0.2711, 6.568), (0.5576, -0.2641, 6.568), (0.5576, -0.2501, 6.568), (-0.4249, -0.2432, 6.004), (-0.437, -0.2501, 6.004), (-0.437, -0.2641, 6.004), (-0.4249, -0.2711, 6.004), (-0.4128, -0.2641, 6.004), (-0.4128, -0.2501, 6.004), (-0.4249, -0.2432, 6.568), (-0.437, -0.2501, 6.568), (-0.437, -0.2641, 6.568), (-0.4249, -0.2711, 6.568), (-0.4128, -0.2641, 6.568), (-0.4128, -0.2501, 6.568), (-1.388, -0.2435, 6.004), (-1.4, -0.2505, 6.004), (-1.4, -0.2645, 6.004), (-1.388, -0.2715, 6.004), (-1.376, -0.2645, 6.004), (-1.376, -0.2505, 6.004), (-1.388, -0.2435, 6.568), (-1.4, -0.2505, 6.568), (-1.4, -0.2645, 6.568), (-1.388, -0.2715, 6.568), (-1.376, -0.2645, 6.568), (-1.376, -0.2505, 6.568), (1.388, 0.2715, 6.004), (1.375, 0.2645, 6.004), (1.375, 0.2505, 6.004), (1.388, 0.2435, 6.004), (1.4, 0.2505, 6.004), (1.4, 0.2645, 6.004), (1.388, 0.2715, 6.568), (1.375, 0.2645, 6.568), (1.375, 0.2505, 6.568), (1.388, 0.2435, 6.568), (1.4, 0.2505, 6.568), (1.4, 0.2645, 6.568), (0.5455, 0.2715, 6.004), (0.5334, 0.2645, 6.004), (0.5334, 0.2505, 6.004), (0.5455, 0.2435, 6.004), (0.5576, 0.2505, 6.004), (0.5576, 0.2645, 6.004), (0.5455, 0.2715, 6.568), (0.5334, 0.2645, 6.568), (0.5334, 0.2505, 6.568), (0.5455, 0.2435, 6.568), (0.5576, 0.2505, 6.568), (0.5576, 0.2645, 6.568), (-0.4249, 0.2715, 6.004), (-0.437, 0.2645, 6.004), (-0.437, 0.2505, 6.004), (-0.4249, 0.2435, 6.004), (-0.4128, 0.2505, 6.004), (-0.4128, 0.2645, 6.004), (-0.4249, 0.2715, 6.568), (-0.437, 0.2645, 6.568), (-0.437, 0.2505, 6.568), (-0.4249, 0.2435, 6.568), (-0.4128, 0.2505, 6.568), (-0.4128, 0.2645, 6.568), (-1.388, 0.2711, 6.004), (-1.4, 0.2641, 6.004), (-1.4, 0.2501, 6.004), (-1.388, 0.2432, 6.004), (-1.376, 0.2501, 6.004), (-1.376, 0.2641, 6.004), (-1.388, 0.2711, 6.568), (-1.4, 0.2641, 6.568), (-1.4, 0.2501, 6.568), (-1.388, 0.2432, 6.568), (-1.376, 0.2501, 6.568), (-1.376, 0.2641, 6.568), (1.388, -0.2498, 6.555), (1.388, -0.2535, 6.561), (1.388, -0.2608, 6.561), (1.388, -0.2644, 6.555), (1.388, -0.2608, 6.548), (1.388, -0.2535, 6.548), (-1.388, -0.2498, 6.555), (-1.388, -0.2535, 6.561), (-1.388, -0.2608, 6.561), (-1.388, -0.2644, 6.555), (-1.388, -0.2608, 6.548), (-1.388, -0.2535, 6.548), (1.388, 0.2632, 6.555), (1.388, 0.2595, 6.561), (1.388, 0.2522, 6.561), (1.388, 0.2486, 6.555), (1.388, 0.2522, 6.548), (1.388, 0.2595, 6.548), (-1.388, 0.2632, 6.555), (-1.388, 0.2595, 6.561), (-1.388, 0.2522, 6.561), (-1.388, 0.2486, 6.555), (-1.388, 0.2522, 6.548), (-1.388, 0.2595, 6.548), (1.395, -0.2571, 6.555), (1.391, -0.2571, 6.561), (1.384, -0.2571, 6.561), (1.38, -0.2571, 6.555), (1.384, -0.2571, 6.548), (1.391, -0.2571, 6.548), (1.395, 0.2505, 6.555), (1.391, 0.2505, 6.561), (1.384, 0.2505, 6.561), (1.38, 0.2505, 6.555), (1.384, 0.2505, 6.548), (1.391, 0.2505, 6.548)], [], [(0, 2, 3, 1), (4, 5, 7, 6), (3, 2, 6, 7), (0, 1, 5, 4), (1, 3, 7, 5), (2, 0, 4, 6), (8, 10, 11, 9), (9, 11, 15, 13), (10, 8, 12, 14), (11, 10, 14, 15), (8, 9, 13, 12), (16, 18, 19, 17), (17, 19, 23, 21), (18, 16, 20, 22), (19, 18, 22, 23), (16, 17, 21, 20), (24, 26, 27, 25), (29, 30, 31, 28), (25, 27, 31, 30), (26, 24, 29, 28), (27, 26, 28, 31), (24, 25, 30, 29), (32, 37, 43, 38), (36, 35, 41, 42), (34, 33, 39, 40), (37, 36, 42, 43), (35, 34, 40, 41), (33, 32, 38, 39), (49, 55, 54, 48), (47, 53, 52, 46), (45, 51, 50, 44), (44, 50, 55, 49), (48, 54, 53, 47), (46, 52, 51, 45), (51, 52, 53, 54, 55, 50), (61, 67, 66, 60), (59, 65, 64, 58), (57, 63, 62, 56), (56, 62, 67, 61), (60, 66, 65, 59), (58, 64, 63, 57), (63, 64, 65, 66, 67, 62), (73, 79, 78, 72), (71, 77, 76, 70), (69, 75, 74, 68), (68, 74, 79, 73), (72, 78, 77, 71), (70, 76, 75, 69), (75, 76, 77, 78, 79, 74), (85, 91, 90, 84), (83, 89, 88, 82), (81, 87, 86, 80), (80, 86, 91, 85), (84, 90, 89, 83), (82, 88, 87, 81), (87, 88, 89, 90, 91, 86), (97, 103, 102, 96), (95, 101, 100, 94), (93, 99, 98, 92), (92, 98, 103, 97), (96, 102, 101, 95), (94, 100, 99, 93), (99, 100, 101, 102, 103, 98), (109, 115, 114, 108), (107, 113, 112, 106), (105, 111, 110, 104), (104, 110, 115, 109), (108, 114, 113, 107), (106, 112, 111, 105), (111, 112, 113, 114, 115, 110), (121, 127, 126, 120), (119, 125, 124, 118), (117, 123, 122, 116), (116, 122, 127, 121), (120, 126, 125, 119), (118, 124, 123, 117), (123, 124, 125, 126, 127, 122), (133, 139, 138, 132), (131, 137, 136, 130), (129, 135, 134, 128), (128, 134, 139, 133), (132, 138, 137, 131), (130, 136, 135, 129), (135, 136, 137, 138, 139, 134), (140, 145, 151, 146), (144, 143, 149, 150), (142, 141, 147, 148), (145, 144, 150, 151), (143, 142, 148, 149), (141, 140, 146, 147), (152, 157, 163, 158), (156, 155, 161, 162), (154, 153, 159, 160), (157, 156, 162, 163), (155, 154, 160, 161), (153, 152, 158, 159), (164, 169, 175, 170), (168, 167, 173, 174), (166, 165, 171, 172), (169, 168, 174, 175), (167, 166, 172, 173), (165, 164, 170, 171)])
me_circle_001.polygons.foreach_set('use_smooth', [0, 0, 0, 0, 0, 0, 0, 0, 0, 0, 0, 0, 0, 0, 0, 0, 0, 0, 0, 0, 0, 0, 1, 1, 1, 1, 1, 1, 1, 1, 1, 1, 1, 1, 1, 1, 1, 1, 1, 1, 1, 1, 1, 1, 1, 1, 1, 1, 1, 1, 1, 1, 1, 1, 1, 1, 1, 1, 1, 1, 1, 1, 1, 1, 1, 1, 1, 1, 1, 1, 1, 1, 1, 1, 1, 1, 1, 1, 1, 1, 1, 1, 1, 1, 1, 1, 1, 1, 1, 1, 1, 1, 1, 1, 1, 1, 1, 1, 1, 1, 1, 1])
me_circle_001.polygons.foreach_set('material_index', [0, 0, 0, 0, 0, 0, 0, 0, 0, 0, 0, 0, 0, 0, 0, 0, 1, 1, 1, 1, 1, 1, 0, 0, 0, 0, 0, 0, 0, 0, 0, 0, 0, 0, 0, 0, 0, 0, 0, 0, 0, 0, 0, 0, 0, 0, 0, 0, 0, 0, 0, 0, 0, 0, 0, 0, 0, 0, 0, 0, 0, 0, 0, 0, 0, 0, 0, 0, 0, 0, 0, 0, 0, 0, 0, 0, 0, 0, 0, 0, 0, 0, 0, 0, 0, 0, 0, 0, 0, 0, 0, 0, 0, 0, 0, 0, 0, 0, 0, 0, 0, 0])
_uv = me_circle_001.uv_layers.new(name='UVMap')
_uv.uv.foreach_set('vector', [0.3572, 0.1885, 0.2398, 0.1885, 0.2398, 0.4365, 0.3572, 0.4365, 0.2398, 0.1865, 0.4766, 0.1865, 0.4766, 0.0635, 0.2398, 0.0635, 0.3871, 0.4365, 0.3871, 0.1885, 0.3741, 0.1885, 0.3741, 0.4365, 0.2398, 0.4677, 0.4766, 0.4677, 0.4766, 0.4541, 0.2398, 0.4541, 0.7602, 0.9365, 0.7602, 0.8135, 0.7473, 0.8135, 0.7473, 0.9365, 0.4786, 0.9209, 0.596, 0.9209, 0.596, 0.9073, 0.4786, 0.9073, 0.5363, 0.0635, 0.4786, 0.0635, 0.4786, 0.5615, 0.5363, 0.5615, 0.7174, 0.5302, 0.7751, 0.5302, 0.7751, 0.501, 0.7174, 0.501, 0.805, 0.5615, 0.805, 0.501, 0.7771, 0.501, 0.7771, 0.5615, 0.4786, 0.6865, 0.9542, 0.6865, 0.9542, 0.6573, 0.4786, 0.6573, 0.8945, 0.499, 0.8945, 0.001001, 0.8667, 0.001001, 0.8667, 0.499, 0.7154, 0.0615, 0.7154, 0.001001, 0.2398, 0.001001, 0.2398, 0.0615, 0.7453, 0.874, 0.7453, 0.8135, 0.7174, 0.8135, 0.7174, 0.874, 0.7174, 0.5615, 0.7751, 0.5615, 0.7751, 0.5323, 0.7174, 0.5323, 0.805, 0.499, 0.805, 0.001001, 0.7771, 0.001001, 0.7771, 0.499, 0.001001, 0.999, 0.4766, 0.999, 0.4766, 0.9698, 0.001001, 0.9698, 0.2378, 0.001001, 0.001001, 0.001001, 0.001001, 0.499, 0.2378, 0.499, 0.001001, 0.749, 0.4766, 0.749, 0.4766, 0.501, 0.001001, 0.501, 0.3721, 0.4365, 0.3721, 0.1885, 0.3592, 0.1885, 0.3592, 0.4365, 0.2398, 0.4521, 0.4766, 0.4521, 0.4766, 0.4385, 0.2398, 0.4385, 0.9691, 0.999, 0.9691, 0.501, 0.9562, 0.501, 0.9562, 0.999, 0.4786, 0.7959, 0.9542, 0.7959, 0.9542, 0.7823, 0.4786, 0.7823, 0.999, 0.001001, 0.9861, 0.001001, 0.9861, 0.249, 0.999, 0.249, 0.7154, 0.9052, 0.7154, 0.8916, 0.4786, 0.8916, 0.4786, 0.9052, 0.999, 0.251, 0.9861, 0.251, 0.9861, 0.499, 0.999, 0.499, 0.7154, 0.8584, 0.7154, 0.8448, 0.4786, 0.8448, 0.4786, 0.8584, 0.4468, 0.1885, 0.4338, 0.1885, 0.4338, 0.4365, 0.4468, 0.4365, 0.7154, 0.8427, 0.7154, 0.8291, 0.4786, 0.8291, 0.4786, 0.8427, 0.4318, 0.4365, 0.4318, 0.1885, 0.4189, 0.1885, 0.4189, 0.4365, 0.4786, 0.8271, 0.7154, 0.8271, 0.7154, 0.8135, 0.4786, 0.8135, 0.4169, 0.4365, 0.4169, 0.1885, 0.404, 0.1885, 0.404, 0.4365, 0.2398, 0.499, 0.4766, 0.499, 0.4766, 0.4854, 0.2398, 0.4854, 0.402, 0.4365, 0.402, 0.1885, 0.3891, 0.1885, 0.3891, 0.4365, 0.2398, 0.4834, 0.4766, 0.4834, 0.4766, 0.4698, 0.2398, 0.4698, 0.6279, 0.9331, 0.6279, 0.9263, 0.6343, 0.9229, 0.6408, 0.9263, 0.6408, 0.9331, 0.6343, 0.9365, 0.4318, 0.4365, 0.4318, 0.1885, 0.4189, 0.1885, 0.4189, 0.4365, 0.4786, 0.8271, 0.7154, 0.8271, 0.7154, 0.8135, 0.4786, 0.8135, 0.4169, 0.4365, 0.4169, 0.1885, 0.404, 0.1885, 0.404, 0.4365, 0.2398, 0.499, 0.4766, 0.499, 0.4766, 0.4854, 0.2398, 0.4854, 0.402, 0.4365, 0.402, 0.1885, 0.3891, 0.1885, 0.3891, 0.4365, 0.2398, 0.4834, 0.4766, 0.4834, 0.4766, 0.4698, 0.2398, 0.4698, 0.6279, 0.9331, 0.6279, 0.9263, 0.6343, 0.9229, 0.6408, 0.9263, 0.6408, 0.9331, 0.6343, 0.9365, 0.4318, 0.4365, 0.4318, 0.1885, 0.4189, 0.1885, 0.4189, 0.4365, 0.4786, 0.8271, 0.7154, 0.8271, 0.7154, 0.8135, 0.4786, 0.8135, 0.4169, 0.4365, 0.4169, 0.1885, 0.404, 0.1885, 0.404, 0.4365, 0.2398, 0.499, 0.4766, 0.499, 0.4766, 0.4854, 0.2398, 0.4854, 0.402, 0.4365, 0.402, 0.1885, 0.3891, 0.1885, 0.3891, 0.4365, 0.2398, 0.4834, 0.4766, 0.4834, 0.4766, 0.4698, 0.2398, 0.4698, 0.6279, 0.9331, 0.6279, 0.9263, 0.6343, 0.9229, 0.6408, 0.9263, 0.6408, 0.9331, 0.6343, 0.9365, 0.4318, 0.4365, 0.4318, 0.1885, 0.4189, 0.1885, 0.4189, 0.4365, 0.4786, 0.8271, 0.7154, 0.8271, 0.7154, 0.8135, 0.4786, 0.8135, 0.4169, 0.4365, 0.4169, 0.1885, 0.404, 0.1885, 0.404, 0.4365, 0.2398, 0.499, 0.4766, 0.499, 0.4766, 0.4854, 0.2398, 0.4854, 0.402, 0.4365, 0.402, 0.1885, 0.3891, 0.1885, 0.3891, 0.4365, 0.2398, 0.4834, 0.4766, 0.4834, 0.4766, 0.4698, 0.2398, 0.4698, 0.6279, 0.9331, 0.6279, 0.9263, 0.6343, 0.9229, 0.6408, 0.9263, 0.6408, 0.9331, 0.6343, 0.9365, 0.4318, 0.4365, 0.4318, 0.1885, 0.4189, 0.1885, 0.4189, 0.4365, 0.4786, 0.8271, 0.7154, 0.8271, 0.7154, 0.8135, 0.4786, 0.8135, 0.4169, 0.4365, 0.4169, 0.1885, 0.404, 0.1885, 0.404, 0.4365, 0.2398, 0.499, 0.4766, 0.499, 0.4766, 0.4854, 0.2398, 0.4854, 0.402, 0.4365, 0.402, 0.1885, 0.3891, 0.1885, 0.3891, 0.4365, 0.2398, 0.4834, 0.4766, 0.4834, 0.4766, 0.4698, 0.2398, 0.4698, 0.6279, 0.9331, 0.6279, 0.9263, 0.6343, 0.9229, 0.6408, 0.9263, 0.6408, 0.9331, 0.6343, 0.9365, 0.4318, 0.4365, 0.4318, 0.1885, 0.4189, 0.1885, 0.4189, 0.4365, 0.4786, 0.8271, 0.7154, 0.8271, 0.7154, 0.8135, 0.4786, 0.8135, 0.4169, 0.4365, 0.4169, 0.1885, 0.404, 0.1885, 0.404, 0.4365, 0.2398, 0.499, 0.4766, 0.499, 0.4766, 0.4854, 0.2398, 0.4854, 0.402, 0.4365, 0.402, 0.1885, 0.3891, 0.1885, 0.3891, 0.4365, 0.2398, 0.4834, 0.4766, 0.4834, 0.4766, 0.4698, 0.2398, 0.4698, 0.6279, 0.9331, 0.6279, 0.9263, 0.6343, 0.9229, 0.6408, 0.9263, 0.6408, 0.9331, 0.6343, 0.9365, 0.4318, 0.4365, 0.4318, 0.1885, 0.4189, 0.1885, 0.4189, 0.4365, 0.4786, 0.8271, 0.7154, 0.8271, 0.7154, 0.8135, 0.4786, 0.8135, 0.4169, 0.4365, 0.4169, 0.1885, 0.404, 0.1885, 0.404, 0.4365, 0.2398, 0.499, 0.4766, 0.499, 0.4766, 0.4854, 0.2398, 0.4854, 0.402, 0.4365, 0.402, 0.1885, 0.3891, 0.1885, 0.3891, 0.4365, 0.2398, 0.4834, 0.4766, 0.4834, 0.4766, 0.4698, 0.2398, 0.4698, 0.6279, 0.9331, 0.6279, 0.9263, 0.6343, 0.9229, 0.6408, 0.9263, 0.6408, 0.9331, 0.6343, 0.9365, 0.4318, 0.4365, 0.4318, 0.1885, 0.4189, 0.1885, 0.4189, 0.4365, 0.4786, 0.8271, 0.7154, 0.8271, 0.7154, 0.8135, 0.4786, 0.8135, 0.4169, 0.4365, 0.4169, 0.1885, 0.404, 0.1885, 0.404, 0.4365, 0.2398, 0.499, 0.4766, 0.499, 0.4766, 0.4854, 0.2398, 0.4854, 0.402, 0.4365, 0.402, 0.1885, 0.3891, 0.1885, 0.3891, 0.4365, 0.2398, 0.4834, 0.4766, 0.4834, 0.4766, 0.4698, 0.2398, 0.4698, 0.6279, 0.9331, 0.6279, 0.9263, 0.6343, 0.9229, 0.6408, 0.9263, 0.6408, 0.9331, 0.6343, 0.9365, 0.9841, 0.001001, 0.9712, 0.001001, 0.9712, 0.499, 0.9841, 0.499, 0.9542, 0.8115, 0.9542, 0.7979, 0.4786, 0.7979, 0.4786, 0.8115, 0.9841, 0.501, 0.9712, 0.501, 0.9712, 0.999, 0.9841, 0.999, 0.9542, 0.7802, 0.9542, 0.7666, 0.4786, 0.7666, 0.4786, 0.7802, 0.9691, 0.001001, 0.9562, 0.001001, 0.9562, 0.499, 0.9691, 0.499, 0.9542, 0.7334, 0.9542, 0.7198, 0.4786, 0.7198, 0.4786, 0.7334, 0.9841, 0.001001, 0.9712, 0.001001, 0.9712, 0.499, 0.9841, 0.499, 0.9542, 0.8115, 0.9542, 0.7979, 0.4786, 0.7979, 0.4786, 0.8115, 0.9841, 0.501, 0.9712, 0.501, 0.9712, 0.999, 0.9841, 0.999, 0.9542, 0.7802, 0.9542, 0.7666, 0.4786, 0.7666, 0.4786, 0.7802, 0.9691, 0.001001, 0.9562, 0.001001, 0.9562, 0.499, 0.9691, 0.499, 0.9542, 0.7334, 0.9542, 0.7198, 0.4786, 0.7198, 0.4786, 0.7334, 0.999, 0.001001, 0.9861, 0.001001, 0.9861, 0.249, 0.999, 0.249, 0.7154, 0.9052, 0.7154, 0.8916, 0.4786, 0.8916, 0.4786, 0.9052, 0.999, 0.251, 0.9861, 0.251, 0.9861, 0.499, 0.999, 0.499, 0.7154, 0.8584, 0.7154, 0.8448, 0.4786, 0.8448, 0.4786, 0.8584, 0.4468, 0.1885, 0.4338, 0.1885, 0.4338, 0.4365, 0.4468, 0.4365, 0.7154, 0.8427, 0.7154, 0.8291, 0.4786, 0.8291, 0.4786, 0.8427])
_uv.active_render = True
_uv = me_circle_001.uv_layers.new(name='UVMap.001')
_uv.uv.foreach_set('vector', [0.3098, 0.5204, 0.3098, 0.7712, 0.05714, 0.7712, 0.05714, 0.5204, 0.3098, 0.5204, 0.05714, 0.5204, 0.05714, 0.2696, 0.3098, 0.2696, 0.3098, 0.256, 0.05714, 0.256, 0.05714, 0.2424, 0.3098, 0.2424, 0.3098, 0.2696, 0.05714, 0.2696, 0.05714, 0.256, 0.3098, 0.256, 0.05131, 0.2229, 0.2476, 0.2229, 0.2476, 0.2365, 0.05131, 0.2365, 0.05714, 0.2288, 0.2534, 0.2288, 0.2534, 0.2424, 0.05714, 0.2424, 0.2851, 1.44, 0.05469, 1.44, 0.05469, -0.4401, 0.2851, -0.4401, 0.2852, 0.1508, 0.2852, 0.2, 0.1773, 0.2, 0.1773, 0.1508, 0.2852, 0.2, 0.2852, 0.2493, 0.1773, 0.2493, 0.1773, 0.2, 0.1625, -0.4401, 0.1625, 1.44, 0.05469, 1.44, 0.05469, -0.4401, 0.05469, 1.44, 0.05469, -0.4401, 0.1625, -0.4401, 0.1625, 1.44, 0.2851, 1.44, 0.05469, 1.44, 0.05469, -0.4401, 0.2851, -0.4401, 0.2852, 0.1016, 0.2852, 0.1508, 0.1773, 0.1508, 0.1773, 0.1016, 0.2852, 0.2493, 0.2852, 0.2985, 0.1773, 0.2985, 0.1773, 0.2493, 0.05469, 1.44, 0.05469, -0.4401, 0.1625, -0.4401, 0.1625, 1.44, 0.05469, 1.44, 0.05469, -0.4401, 0.1625, -0.4401, 0.1625, 1.44, 3.973, 3.946, 0.5135, 3.946, 0.5135, -2.946, 3.973, -2.946, -3.024, 3.946, -3.024, -2.946, 0.4354, -2.946, 0.4354, 3.946, 3.942, -2.804, 0.4823, -2.804, 0.4823, -2.946, 3.942, -2.946, 3.942, -2.804, 0.4823, -2.804, 0.4823, -2.946, 3.942, -2.946, 4.037, 3.946, 4.037, -2.946, 4.179, -2.946, 4.179, 3.946, 4.02, 3.946, 4.02, -2.946, 4.162, -2.946, 4.162, 3.946, 0.1418, 1.0, 0.06983, 1.0, 0.06983, 0.0, 0.1418, 0.0, 0.1777, 0.0, 0.2137, 0.0, 0.2137, 1.0, 0.1777, 1.0, 0.2856, 0.0, 0.3216, 0.0, 0.3216, 1.0, 0.2856, 1.0, 0.06983, 1.0, 0.03387, 1.0, 0.03387, 0.0, 0.06983, 0.0, 0.2137, 0.0, 0.2856, 0.0, 0.2856, 1.0, 0.2137, 1.0, 0.1777, 1.0, 0.1418, 1.0, 0.1418, 0.0, 0.1777, 0.0, 0.1719, 0.0, 0.1719, 1.0, 0.1381, 1.0, 0.1381, 0.0, 0.07054, 0.0, 0.07054, 1.0, 0.03674, 1.0, 0.03674, 0.0, 0.2733, 0.0, 0.2733, 1.0, 0.2057, 1.0, 0.2057, 0.0, 0.2057, 0.0, 0.2057, 1.0, 0.1719, 1.0, 0.1719, 0.0, 0.1381, 0.0, 0.1381, 1.0, 0.07054, 1.0, 0.07054, 0.0, 0.3071, 0.0, 0.3071, 1.0, 0.2733, 1.0, 0.2733, 0.0, 0.1743, 0.1424, 0.1157, 0.11, 0.1157, 0.04508, 0.1743, 0.01263, 0.2328, 0.04508, 0.2328, 0.11, 0.1719, 0.0, 0.1719, 1.0, 0.1381, 1.0, 0.1381, 0.0, 0.07054, 0.0, 0.07054, 1.0, 0.03674, 1.0, 0.03674, 0.0, 0.2733, 0.0, 0.2733, 1.0, 0.2057, 1.0, 0.2057, 0.0, 0.2057, 0.0, 0.2057, 1.0, 0.1719, 1.0, 0.1719, 0.0, 0.1381, 0.0, 0.1381, 1.0, 0.07054, 1.0, 0.07054, 0.0, 0.3071, 0.0, 0.3071, 1.0, 0.2733, 1.0, 0.2733, 0.0, 0.1743, 0.1424, 0.1157, 0.11, 0.1157, 0.04508, 0.1743, 0.01263, 0.2328, 0.04508, 0.2328, 0.11, 0.1719, 0.0, 0.1719, 1.0, 0.1381, 1.0, 0.1381, 0.0, 0.07054, 0.0, 0.07054, 1.0, 0.03674, 1.0, 0.03674, 0.0, 0.2733, 0.0, 0.2733, 1.0, 0.2057, 1.0, 0.2057, 0.0, 0.2057, 0.0, 0.2057, 1.0, 0.1719, 1.0, 0.1719, 0.0, 0.1381, 0.0, 0.1381, 1.0, 0.07054, 1.0, 0.07054, 0.0, 0.3071, 0.0, 0.3071, 1.0, 0.2733, 1.0, 0.2733, 0.0, 0.1743, 0.1424, 0.1157, 0.11, 0.1157, 0.04508, 0.1743, 0.01263, 0.2328, 0.04508, 0.2328, 0.11, 0.1719, 0.0, 0.1719, 1.0, 0.1381, 1.0, 0.1381, 0.0, 0.07054, 0.0, 0.07054, 1.0, 0.03674, 1.0, 0.03674, 0.0, 0.2733, 0.0, 0.2733, 1.0, 0.2057, 1.0, 0.2057, 0.0, 0.2057, 0.0, 0.2057, 1.0, 0.1719, 1.0, 0.1719, 0.0, 0.1381, 0.0, 0.1381, 1.0, 0.07054, 1.0, 0.07054, 0.0, 0.3071, 0.0, 0.3071, 1.0, 0.2733, 1.0, 0.2733, 0.0, 0.1743, 0.1424, 0.1157, 0.11, 0.1157, 0.04508, 0.1743, 0.01263, 0.2328, 0.04508, 0.2328, 0.11, 0.1719, 0.0, 0.1719, 1.0, 0.1381, 1.0, 0.1381, 0.0, 0.07054, 0.0, 0.07054, 1.0, 0.03674, 1.0, 0.03674, 0.0, 0.2733, 0.0, 0.2733, 1.0, 0.2057, 1.0, 0.2057, 0.0, 0.2057, 0.0, 0.2057, 1.0, 0.1719, 1.0, 0.1719, 0.0, 0.1381, 0.0, 0.1381, 1.0, 0.07054, 1.0, 0.07054, 0.0, 0.3071, 0.0, 0.3071, 1.0, 0.2733, 1.0, 0.2733, 0.0, 0.1743, 0.1424, 0.1157, 0.11, 0.1157, 0.04508, 0.1743, 0.01263, 0.2328, 0.04508, 0.2328, 0.11, 0.1719, 0.0, 0.1719, 1.0, 0.1381, 1.0, 0.1381, 0.0, 0.07054, 0.0, 0.07054, 1.0, 0.03674, 1.0, 0.03674, 0.0, 0.2733, 0.0, 0.2733, 1.0, 0.2057, 1.0, 0.2057, 0.0, 0.2057, 0.0, 0.2057, 1.0, 0.1719, 1.0, 0.1719, 0.0, 0.1381, 0.0, 0.1381, 1.0, 0.07054, 1.0, 0.07054, 0.0, 0.3071, 0.0, 0.3071, 1.0, 0.2733, 1.0, 0.2733, 0.0, 0.1743, 0.1424, 0.1157, 0.11, 0.1157, 0.04508, 0.1743, 0.01263, 0.2328, 0.04508, 0.2328, 0.11, 0.1719, 0.0, 0.1719, 1.0, 0.1381, 1.0, 0.1381, 0.0, 0.07054, 0.0, 0.07054, 1.0, 0.03674, 1.0, 0.03674, 0.0, 0.2733, 0.0, 0.2733, 1.0, 0.2057, 1.0, 0.2057, 0.0, 0.2057, 0.0, 0.2057, 1.0, 0.1719, 1.0, 0.1719, 0.0, 0.1381, 0.0, 0.1381, 1.0, 0.07054, 1.0, 0.07054, 0.0, 0.3071, 0.0, 0.3071, 1.0, 0.2733, 1.0, 0.2733, 0.0, 0.1743, 0.1424, 0.1157, 0.11, 0.1157, 0.04508, 0.1743, 0.01263, 0.2328, 0.04508, 0.2328, 0.11, 0.1719, 0.0, 0.1719, 1.0, 0.1381, 1.0, 0.1381, 0.0, 0.07054, 0.0, 0.07054, 1.0, 0.03674, 1.0, 0.03674, 0.0, 0.2733, 0.0, 0.2733, 1.0, 0.2057, 1.0, 0.2057, 0.0, 0.2057, 0.0, 0.2057, 1.0, 0.1719, 1.0, 0.1719, 0.0, 0.1381, 0.0, 0.1381, 1.0, 0.07054, 1.0, 0.07054, 0.0, 0.3071, 0.0, 0.3071, 1.0, 0.2733, 1.0, 0.2733, 0.0, 0.1743, 0.1424, 0.1157, 0.11, 0.1157, 0.04508, 0.1743, 0.01263, 0.2328, 0.04508, 0.2328, 0.11, 0.1339, 1.0, 0.06196, 1.0, 0.06196, 1.788e-07, 0.1339, 0.0, 0.3139, 1.0, 0.2779, 1.0, 0.2779, 8.941e-08, 0.3139, 0.0, 0.2059, 1.0, 0.1699, 1.0, 0.1699, 1.788e-07, 0.2059, 8.941e-08, 0.06196, 1.0, 0.02598, 1.0, 0.02598, 8.941e-08, 0.06196, 1.788e-07, 0.2779, 1.0, 0.2059, 1.0, 0.2059, 8.941e-08, 0.2779, 8.941e-08, 0.1699, 1.0, 0.1339, 1.0, 0.1339, 0.0, 0.1699, 8.941e-08, 0.1339, 1.0, 0.06196, 1.0, 0.06196, 1.788e-07, 0.1339, 0.0, 0.3139, 1.0, 0.2779, 1.0, 0.2779, 8.941e-08, 0.3139, 0.0, 0.2059, 1.0, 0.1699, 1.0, 0.1699, 1.788e-07, 0.2059, 8.941e-08, 0.06196, 1.0, 0.02598, 1.0, 0.02598, 8.941e-08, 0.06196, 1.788e-07, 0.2779, 1.0, 0.2059, 1.0, 0.2059, 8.941e-08, 0.2779, 8.941e-08, 0.1699, 1.0, 0.1339, 1.0, 0.1339, 0.0, 0.1699, 8.941e-08, 0.1418, 1.0, 0.06983, 1.0, 0.06983, 0.0, 0.1418, 0.0, 0.1777, 0.0, 0.2137, 0.0, 0.2137, 1.0, 0.1777, 1.0, 0.2856, 0.0, 0.3216, 0.0, 0.3216, 1.0, 0.2856, 1.0, 0.06983, 1.0, 0.03387, 1.0, 0.03387, 0.0, 0.06983, 0.0, 0.2137, 0.0, 0.2856, 0.0, 0.2856, 1.0, 0.2137, 1.0, 0.1777, 1.0, 0.1418, 1.0, 0.1418, 0.0, 0.1777, 0.0])
me_circle_001.materials.append(mat_posttex)
me_circle_001.materials.append(mat_woodtex)
me_circle_001.use_remesh_fix_poles = True
me_circle_001.use_remesh_preserve_attributes = False
me_circle_001.use_mirror_vertex_groups = False
me_circle_001.update()
me_cube = bpy.data.meshes.new('Cube')
me_cube.from_pydata([(0.1098, -0.09782, 5.103), (0.1098, -0.09782, 5.207), (0.1098, 0.0, 5.103), (0.1098, 0.0, 5.207), (0.1652, -0.09782, 5.103), (0.1652, -0.09782, 5.207), (0.1652, 0.0, 5.103), (0.1652, 0.0, 5.207), (0.1652, -0.09782, 5.207), (0.9603, -0.09782, 5.923), (0.1652, -0.06413, 5.207), (0.9603, -0.06413, 5.923), (0.1652, -0.09782, 5.16), (1.0, -0.09782, 5.923), (0.1652, -0.06413, 5.16), (1.0, -0.06413, 5.923), (0.5094, -0.09782, 5.517), (0.5259, -0.09782, 5.531), (0.5094, -0.06413, 5.517), (0.5259, -0.06413, 5.531), (0.159, -0.09782, 5.906), (0.159, -0.06413, 5.906), (0.1755, -0.09782, 5.921), (0.1755, -0.06413, 5.921)], [], [(0, 1, 3, 2), (2, 3, 7, 6), (6, 7, 5, 4), (4, 5, 1, 0), (2, 6, 4, 0), (7, 3, 1, 5), (8, 9, 11, 10), (10, 11, 15, 14), (9, 8, 12, 13), (12, 14, 15, 13), (16, 18, 19, 17), (20, 22, 23, 21), (17, 19, 23, 22), (18, 16, 20, 21), (19, 18, 21, 23), (16, 17, 22, 20)])
_uv = me_cube.uv_layers.new(name='UVMap')
_uv.uv.foreach_set('vector', [0.79, 0.876, 0.7622, 0.876, 0.7622, 0.9052, 0.79, 0.9052, 0.8945, 0.9365, 0.8945, 0.9073, 0.8816, 0.9073, 0.8816, 0.9365, 0.8497, 0.8448, 0.8219, 0.8448, 0.8219, 0.874, 0.8497, 0.874, 0.7174, 0.9521, 0.7453, 0.9521, 0.7453, 0.9385, 0.7174, 0.9385, 0.8945, 0.876, 0.8816, 0.876, 0.8816, 0.9052, 0.8945, 0.9052, 0.7154, 0.9521, 0.7154, 0.9385, 0.6876, 0.9385, 0.6876, 0.9521, 0.9244, 0.499, 0.9244, 0.001001, 0.9114, 0.001001, 0.9114, 0.499, 0.4786, 0.7646, 0.9542, 0.7646, 0.9542, 0.751, 0.4786, 0.751, 0.9094, 0.499, 0.9094, 0.001001, 0.8965, 0.001001, 0.8965, 0.499, 0.9542, 0.7021, 0.9542, 0.6885, 0.4786, 0.6885, 0.4786, 0.7021, 0.6408, 0.9385, 0.6279, 0.9385, 0.6279, 0.9521, 0.6408, 0.9521, 0.6557, 0.9229, 0.6428, 0.9229, 0.6428, 0.9365, 0.6557, 0.9365, 0.4617, 0.1885, 0.4488, 0.1885, 0.4488, 0.4365, 0.4617, 0.4365, 0.7154, 0.874, 0.7154, 0.8604, 0.4786, 0.8604, 0.4786, 0.874, 0.4766, 0.1885, 0.4637, 0.1885, 0.4637, 0.4365, 0.4766, 0.4365, 0.7154, 0.8896, 0.7154, 0.876, 0.4786, 0.876, 0.4786, 0.8896])
_uv.active_render = True
_uv = me_cube.uv_layers.new(name='UVMap.001')
_uv.uv.foreach_set('vector', [0.2135, -0.2947, 0.01671, -0.2947, 0.01671, -0.461, 0.2135, -0.461, 0.01671, 0.04849, 0.01671, -0.1284, 0.1578, -0.1284, 0.1578, 0.04849, 0.2135, -0.1284, 0.01671, -0.1284, 0.01671, -0.2947, 0.2135, -0.2947, 0.1578, 0.04849, 0.1578, -0.1284, 0.2988, -0.1284, 0.2988, 0.04849, 0.318, -0.2947, 0.2135, -0.2947, 0.2135, -0.461, 0.318, -0.461, 0.2135, -0.2947, 0.3184, -0.2947, 0.3184, -0.1284, 0.2135, -0.1284, 0.2146, 1.358, 0.2146, -0.461, 0.3004, -0.461, 0.3004, 1.358, 0.2743, -0.4065, 0.1891, 1.412, 0.1191, 1.46, 0.1891, -0.461, 0.2933, 1.411, 0.2743, -0.4079, 0.2162, -0.461, 0.2162, 1.461, 0.2162, -0.461, 0.302, -0.461, 0.302, 1.461, 0.2162, 1.461, 0.1298, 0.04849, 0.1298, 0.1058, 0.07324, 0.1058, 0.07324, 0.04849, 0.07324, 0.1058, 0.01671, 0.1058, 0.01671, 0.04849, 0.07324, 0.04849, 0.1034, -0.461, 0.1891, -0.461, 0.1891, 0.4294, 0.1034, 0.4294, 0.1034, 0.4294, 0.0176, 0.4294, 0.0176, -0.461, 0.1034, -0.461, 0.1891, -0.461, 0.2456, -0.461, 0.2456, 0.4294, 0.1891, 0.4294, 0.3022, 0.4294, 0.2456, 0.4294, 0.2456, -0.461, 0.3022, -0.461])
me_cube.materials.append(mat_posttex)
me_cube.use_remesh_fix_poles = True
me_cube.use_remesh_preserve_attributes = False
me_cube.use_mirror_vertex_groups = False
me_cube.update()

# ---- objects
ob_light = bpy.data.objects.new('Light', light_light)
ob_camera = bpy.data.objects.new('Camera', cam_camera)
ob_1_0100_laddersteps = bpy.data.objects.new('1_0100_ladderSteps', me_plane_001)
ob_1_1000_pole = bpy.data.objects.new('1_1000_pole', me_circle)
ob_1_1000_top = bpy.data.objects.new('1_1000_top', me_circle_001)
ob_1_0700_support = bpy.data.objects.new('1_0700_support', me_cube)

# ---- transforms, parenting, visibility, modifiers, constraints
ob_light.location = (4.076, 1.005, 5.904)
ob_light.rotation_euler = (0.6503, 0.05522, 1.866)
ob_light.lock_rotations_4d = False
ob_light.empty_display_type = 'ARROWS'
ob_light.color = (0.0, 0.0, 0.0, 0.0)
ob_light.lineart.crease_threshold = 0.0
ob_camera.location = (7.359, -6.926, 4.958)
ob_camera.rotation_euler = (1.109, 0.0, 0.8149)
ob_camera.lock_rotations_4d = False
ob_camera.empty_display_type = 'ARROWS'
ob_camera.color = (0.0, 0.0, 0.0, 0.0)
ob_camera.display_type = 'WIRE'
ob_camera.lineart.crease_threshold = 0.0
ob_1_0100_laddersteps.location = (0.001329, 0.9093, -0.3097)
ob_1_0100_laddersteps.rotation_euler = (0.0, -0.0, 1.571)
ob_1_0100_laddersteps.lineart.crease_threshold = 0.0
_m = ob_1_0100_laddersteps.modifiers.new('Array', 'ARRAY')
_m.fit_type = 'FIT_LENGTH'
_m.fit_length = 6.4
_m.constant_offset_displace = (0.0, 0.0, 0.0)
_m.relative_offset_displace = (-1.099, 3.725e-09, 20.4)
ob_1_1000_pole.location = (0.0, 0.0, 0.0)
ob_1_1000_pole.lineart.crease_threshold = 0.0
ob_1_1000_top.location = (0.0, 0.0, 0.0)
ob_1_1000_top.lineart.crease_threshold = 0.0
ob_1_0700_support.location = (0.0, 0.0, 0.0)
ob_1_0700_support.lineart.crease_threshold = 0.0
_m = ob_1_0700_support.modifiers.new('Mirror', 'MIRROR')
_m.use_axis = (True, True, False)

# ---- collection membership
col_collection.objects.link(ob_light)
col_collection.objects.link(ob_camera)
col_gantry.objects.link(ob_1_0100_laddersteps)
col_gantry.objects.link(ob_1_1000_pole)
col_gantry.objects.link(ob_1_1000_top)
col_gantry.objects.link(ob_1_0700_support)

# ---- scene / render settings (as saved in the file)
scene.camera = ob_camera
scene.frame_start = 1; scene.frame_end = 250; scene.frame_set(1)
scene.render.engine = 'CYCLES'
scene.cycles.use_denoising = False
scene.cycles.samples = 128
scene.cycles.sampling_pattern = 'TABULATED_SOBOL'
scene.cycles.use_adaptive_sampling = False
scene.cycles.use_light_tree = False
scene.cycles.bake_type = 'AO'
scene.view_settings.view_transform = 'Filmic'
bpy.context.view_layer.update()
